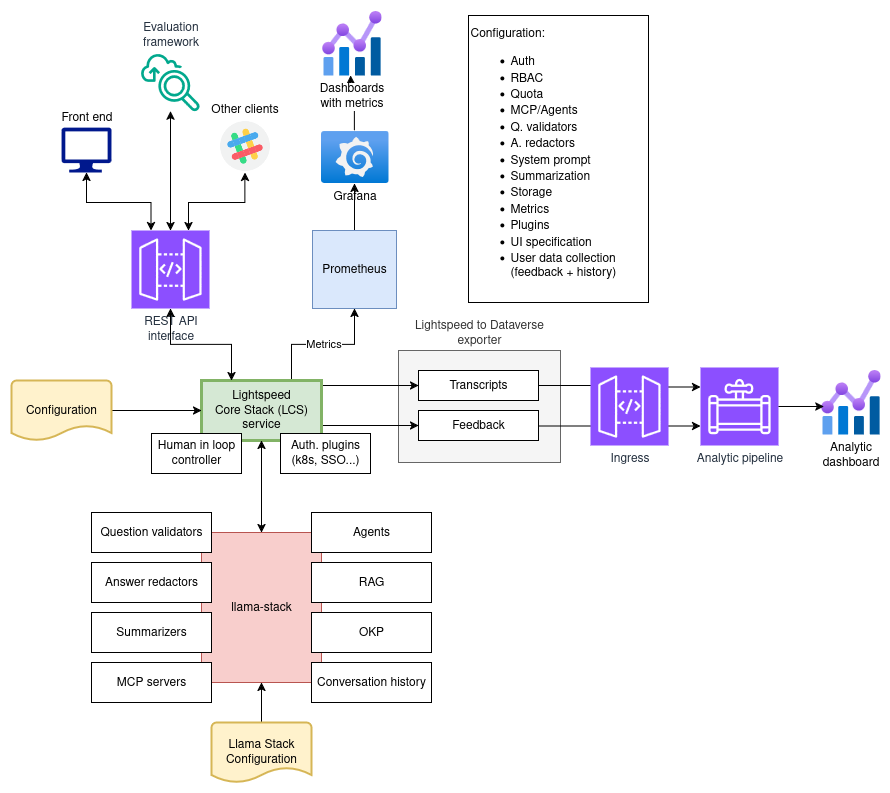

The diagram above was exported from draw.io. Its source (the exported page's mxGraphModel, read from the mxfile embedded in the PNG):
<mxGraphModel dx="1426" dy="1949" grid="1" gridSize="10" guides="1" tooltips="1" connect="1" arrows="1" fold="1" page="1" pageScale="1" pageWidth="850" pageHeight="1100" math="0" shadow="0">
  <root>
    <mxCell id="0" />
    <mxCell id="1" parent="0" />
    <mxCell id="QonPwl-3jTpdkmu7hiMt-1" value="Lightspeed to Dataverse exporter" style="rounded=0;whiteSpace=wrap;html=1;labelPosition=center;verticalLabelPosition=top;align=center;verticalAlign=bottom;fillColor=#f5f5f5;fontColor=#333333;strokeColor=#666666;" vertex="1" parent="1">
      <mxGeometry x="420" y="318" width="162" height="112" as="geometry" />
    </mxCell>
    <mxCell id="PvHflD8QeOrc2K3OCy4e-3" value="" style="edgeStyle=orthogonalEdgeStyle;rounded=0;orthogonalLoop=1;jettySize=auto;html=1;" parent="1" source="PvHflD8QeOrc2K3OCy4e-1" edge="1">
      <mxGeometry relative="1" as="geometry">
        <mxPoint x="372" y="43" as="targetPoint" />
      </mxGeometry>
    </mxCell>
    <mxCell id="PvHflD8QeOrc2K3OCy4e-1" value="Grafana" style="image;aspect=fixed;html=1;points=[];align=center;fontSize=12;image=img/lib/azure2/other/Grafana.svg;" parent="1" vertex="1">
      <mxGeometry x="342" y="98" width="68" height="52.800000000000004" as="geometry" />
    </mxCell>
    <mxCell id="PvHflD8QeOrc2K3OCy4e-2" value="Dashboards&lt;br&gt;with metrics" style="image;aspect=fixed;html=1;points=[];align=center;fontSize=12;image=img/lib/azure2/management_governance/Metrics.svg;" parent="1" vertex="1">
      <mxGeometry x="343" y="-22" width="60" height="65" as="geometry" />
    </mxCell>
    <mxCell id="PvHflD8QeOrc2K3OCy4e-15" value="" style="edgeStyle=orthogonalEdgeStyle;rounded=0;orthogonalLoop=1;jettySize=auto;html=1;" parent="1" source="PvHflD8QeOrc2K3OCy4e-4" target="PvHflD8QeOrc2K3OCy4e-1" edge="1">
      <mxGeometry relative="1" as="geometry" />
    </mxCell>
    <mxCell id="PvHflD8QeOrc2K3OCy4e-4" value="Prometheus" style="rounded=0;whiteSpace=wrap;html=1;fillColor=#dae8fc;strokeColor=#6c8ebf;" parent="1" vertex="1">
      <mxGeometry x="334" y="198" width="84" height="78" as="geometry" />
    </mxCell>
    <mxCell id="PvHflD8QeOrc2K3OCy4e-19" style="edgeStyle=orthogonalEdgeStyle;rounded=0;orthogonalLoop=1;jettySize=auto;html=1;entryX=0.5;entryY=1;entryDx=0;entryDy=0;startArrow=classic;startFill=1;" parent="1" source="PvHflD8QeOrc2K3OCy4e-5" target="PvHflD8QeOrc2K3OCy4e-18" edge="1">
      <mxGeometry relative="1" as="geometry">
        <mxPoint x="223" y="158" as="targetPoint" />
        <Array as="points">
          <mxPoint x="210" y="170" />
          <mxPoint x="266" y="170" />
          <mxPoint x="266" y="140" />
        </Array>
      </mxGeometry>
    </mxCell>
    <mxCell id="PvHflD8QeOrc2K3OCy4e-5" value="REST API&lt;br&gt;interface" style="sketch=0;points=[[0,0,0],[0.25,0,0],[0.5,0,0],[0.75,0,0],[1,0,0],[0,1,0],[0.25,1,0],[0.5,1,0],[0.75,1,0],[1,1,0],[0,0.25,0],[0,0.5,0],[0,0.75,0],[1,0.25,0],[1,0.5,0],[1,0.75,0]];outlineConnect=0;fontColor=#232F3E;fillColor=#8C4FFF;strokeColor=#ffffff;dashed=0;verticalLabelPosition=bottom;verticalAlign=top;align=center;html=1;fontSize=12;fontStyle=0;aspect=fixed;shape=mxgraph.aws4.resourceIcon;resIcon=mxgraph.aws4.api_gateway;" parent="1" vertex="1">
      <mxGeometry x="153" y="198" width="78" height="78" as="geometry" />
    </mxCell>
    <mxCell id="PvHflD8QeOrc2K3OCy4e-14" value="Metrics" style="edgeStyle=orthogonalEdgeStyle;rounded=0;orthogonalLoop=1;jettySize=auto;html=1;entryX=0.5;entryY=1;entryDx=0;entryDy=0;" parent="1" source="PvHflD8QeOrc2K3OCy4e-6" target="PvHflD8QeOrc2K3OCy4e-4" edge="1">
      <mxGeometry relative="1" as="geometry">
        <Array as="points">
          <mxPoint x="313" y="312" />
          <mxPoint x="376" y="312" />
        </Array>
      </mxGeometry>
    </mxCell>
    <mxCell id="PvHflD8QeOrc2K3OCy4e-33" style="edgeStyle=orthogonalEdgeStyle;rounded=0;orthogonalLoop=1;jettySize=auto;html=1;entryX=0;entryY=0.5;entryDx=0;entryDy=0;" parent="1" source="PvHflD8QeOrc2K3OCy4e-6" target="PvHflD8QeOrc2K3OCy4e-28" edge="1">
      <mxGeometry relative="1" as="geometry">
        <Array as="points">
          <mxPoint x="363" y="353" />
          <mxPoint x="363" y="353" />
        </Array>
      </mxGeometry>
    </mxCell>
    <mxCell id="PvHflD8QeOrc2K3OCy4e-34" style="edgeStyle=orthogonalEdgeStyle;rounded=0;orthogonalLoop=1;jettySize=auto;html=1;exitX=1;exitY=0.75;exitDx=0;exitDy=0;entryX=0;entryY=0.5;entryDx=0;entryDy=0;" parent="1" source="PvHflD8QeOrc2K3OCy4e-6" target="PvHflD8QeOrc2K3OCy4e-29" edge="1">
      <mxGeometry relative="1" as="geometry" />
    </mxCell>
    <mxCell id="PvHflD8QeOrc2K3OCy4e-6" value="Lightspeed&lt;br&gt;Core Stack (LCS) service" style="rounded=0;whiteSpace=wrap;html=1;fillColor=#d5e8d4;strokeColor=#82b366;strokeWidth=3;" parent="1" vertex="1">
      <mxGeometry x="223" y="348" width="120" height="60" as="geometry" />
    </mxCell>
    <mxCell id="PvHflD8QeOrc2K3OCy4e-7" style="edgeStyle=orthogonalEdgeStyle;rounded=0;orthogonalLoop=1;jettySize=auto;html=1;entryX=0.5;entryY=1;entryDx=0;entryDy=0;entryPerimeter=0;startArrow=classic;startFill=1;" parent="1" source="PvHflD8QeOrc2K3OCy4e-6" target="PvHflD8QeOrc2K3OCy4e-5" edge="1">
      <mxGeometry relative="1" as="geometry">
        <Array as="points">
          <mxPoint x="253" y="312" />
          <mxPoint x="192" y="312" />
        </Array>
      </mxGeometry>
    </mxCell>
    <mxCell id="PvHflD8QeOrc2K3OCy4e-16" value="Front end" style="sketch=0;aspect=fixed;pointerEvents=1;shadow=0;dashed=0;html=1;strokeColor=none;labelPosition=center;verticalLabelPosition=top;verticalAlign=bottom;align=center;fillColor=#00188D;shape=mxgraph.azure.computer" parent="1" vertex="1">
      <mxGeometry x="83" y="94.9" width="50" height="45" as="geometry" />
    </mxCell>
    <mxCell id="PvHflD8QeOrc2K3OCy4e-18" value="Other clients" style="shape=image;html=1;verticalAlign=bottom;verticalLabelPosition=top;labelBackgroundColor=#ffffff;imageAspect=0;aspect=fixed;image=https://cdn2.iconfinder.com/data/icons/social-media-2189/48/29-Slack-128.png;labelPosition=center;align=center;" parent="1" vertex="1">
      <mxGeometry x="240" y="87.1" width="52.8" height="52.8" as="geometry" />
    </mxCell>
    <mxCell id="PvHflD8QeOrc2K3OCy4e-21" value="" style="edgeStyle=orthogonalEdgeStyle;rounded=0;orthogonalLoop=1;jettySize=auto;html=1;startArrow=classic;startFill=1;" parent="1" source="PvHflD8QeOrc2K3OCy4e-20" target="PvHflD8QeOrc2K3OCy4e-6" edge="1">
      <mxGeometry relative="1" as="geometry" />
    </mxCell>
    <mxCell id="PvHflD8QeOrc2K3OCy4e-20" value="llama-stack" style="rounded=0;whiteSpace=wrap;html=1;fillColor=#f8cecc;strokeColor=#b85450;" parent="1" vertex="1">
      <mxGeometry x="223" y="500" width="120" height="150" as="geometry" />
    </mxCell>
    <mxCell id="PvHflD8QeOrc2K3OCy4e-22" value="Agents" style="rounded=0;whiteSpace=wrap;html=1;" parent="1" vertex="1">
      <mxGeometry x="333" y="480" width="120" height="40" as="geometry" />
    </mxCell>
    <mxCell id="PvHflD8QeOrc2K3OCy4e-23" value="&lt;div&gt;RAG&lt;/div&gt;" style="rounded=0;whiteSpace=wrap;html=1;" parent="1" vertex="1">
      <mxGeometry x="333" y="530" width="120" height="40" as="geometry" />
    </mxCell>
    <mxCell id="PvHflD8QeOrc2K3OCy4e-25" value="" style="edgeStyle=orthogonalEdgeStyle;rounded=0;orthogonalLoop=1;jettySize=auto;html=1;" parent="1" source="PvHflD8QeOrc2K3OCy4e-24" target="PvHflD8QeOrc2K3OCy4e-6" edge="1">
      <mxGeometry relative="1" as="geometry" />
    </mxCell>
    <mxCell id="PvHflD8QeOrc2K3OCy4e-24" value="Configuration" style="strokeWidth=2;html=1;shape=mxgraph.flowchart.document2;whiteSpace=wrap;size=0.25;fillColor=#fff2cc;strokeColor=#d6b656;" parent="1" vertex="1">
      <mxGeometry x="33" y="348" width="100" height="60" as="geometry" />
    </mxCell>
    <mxCell id="PvHflD8QeOrc2K3OCy4e-26" value="Conversation history" style="rounded=0;whiteSpace=wrap;html=1;" parent="1" vertex="1">
      <mxGeometry x="333" y="630" width="120" height="40" as="geometry" />
    </mxCell>
    <mxCell id="PvHflD8QeOrc2K3OCy4e-27" value="OKP" style="rounded=0;whiteSpace=wrap;html=1;" parent="1" vertex="1">
      <mxGeometry x="333" y="580" width="120" height="40" as="geometry" />
    </mxCell>
    <mxCell id="PvHflD8QeOrc2K3OCy4e-28" value="Transcripts" style="rounded=0;whiteSpace=wrap;html=1;" parent="1" vertex="1">
      <mxGeometry x="440" y="338" width="120" height="30" as="geometry" />
    </mxCell>
    <mxCell id="PvHflD8QeOrc2K3OCy4e-36" style="edgeStyle=orthogonalEdgeStyle;rounded=0;orthogonalLoop=1;jettySize=auto;html=1;entryX=0;entryY=0.75;entryDx=0;entryDy=0;entryPerimeter=0;" parent="1" source="PvHflD8QeOrc2K3OCy4e-29" target="PvHflD8QeOrc2K3OCy4e-31" edge="1">
      <mxGeometry relative="1" as="geometry">
        <Array as="points">
          <mxPoint x="615" y="393" />
        </Array>
      </mxGeometry>
    </mxCell>
    <mxCell id="PvHflD8QeOrc2K3OCy4e-29" value="Feedback" style="rounded=0;whiteSpace=wrap;html=1;" parent="1" vertex="1">
      <mxGeometry x="440" y="378" width="120" height="30" as="geometry" />
    </mxCell>
    <mxCell id="PvHflD8QeOrc2K3OCy4e-31" value="Analytic pipeline" style="sketch=0;points=[[0,0,0],[0.25,0,0],[0.5,0,0],[0.75,0,0],[1,0,0],[0,1,0],[0.25,1,0],[0.5,1,0],[0.75,1,0],[1,1,0],[0,0.25,0],[0,0.5,0],[0,0.75,0],[1,0.25,0],[1,0.5,0],[1,0.75,0]];outlineConnect=0;fontColor=#232F3E;fillColor=#8C4FFF;strokeColor=#ffffff;dashed=0;verticalLabelPosition=bottom;verticalAlign=top;align=center;html=1;fontSize=12;fontStyle=0;aspect=fixed;shape=mxgraph.aws4.resourceIcon;resIcon=mxgraph.aws4.data_pipeline;" parent="1" vertex="1">
      <mxGeometry x="722" y="335" width="78" height="78" as="geometry" />
    </mxCell>
    <mxCell id="PvHflD8QeOrc2K3OCy4e-32" value="&lt;div&gt;Analytic&lt;/div&gt;&lt;div&gt;dashboard&lt;/div&gt;" style="image;aspect=fixed;html=1;points=[];align=center;fontSize=12;image=img/lib/azure2/management_governance/Metrics.svg;" parent="1" vertex="1">
      <mxGeometry x="842" y="337" width="60" height="65" as="geometry" />
    </mxCell>
    <mxCell id="PvHflD8QeOrc2K3OCy4e-35" style="edgeStyle=orthogonalEdgeStyle;rounded=0;orthogonalLoop=1;jettySize=auto;html=1;entryX=0;entryY=0.25;entryDx=0;entryDy=0;entryPerimeter=0;" parent="1" source="PvHflD8QeOrc2K3OCy4e-28" target="PvHflD8QeOrc2K3OCy4e-31" edge="1">
      <mxGeometry relative="1" as="geometry" />
    </mxCell>
    <mxCell id="PvHflD8QeOrc2K3OCy4e-37" style="edgeStyle=orthogonalEdgeStyle;rounded=0;orthogonalLoop=1;jettySize=auto;html=1;entryX=0.055;entryY=0.569;entryDx=0;entryDy=0;entryPerimeter=0;" parent="1" source="PvHflD8QeOrc2K3OCy4e-31" target="PvHflD8QeOrc2K3OCy4e-32" edge="1">
      <mxGeometry relative="1" as="geometry" />
    </mxCell>
    <mxCell id="PvHflD8QeOrc2K3OCy4e-39" value="&lt;div align=&quot;left&quot;&gt;Configuration:&lt;/div&gt;&lt;div align=&quot;left&quot;&gt;&lt;ul&gt;&lt;li&gt;Auth&lt;/li&gt;&lt;li&gt;RBAC&lt;/li&gt;&lt;li&gt;Quota&lt;/li&gt;&lt;li&gt;MCP/Agents&lt;/li&gt;&lt;li&gt;Q. validators&lt;/li&gt;&lt;li&gt;A. redactors&lt;/li&gt;&lt;li&gt;System prompt&lt;/li&gt;&lt;li&gt;Summarization&lt;/li&gt;&lt;li&gt;Storage&lt;/li&gt;&lt;li&gt;Metrics&lt;/li&gt;&lt;li&gt;Plugins&lt;/li&gt;&lt;li&gt;UI specification&lt;/li&gt;&lt;li&gt;User data collection (feedback + history)&lt;/li&gt;&lt;/ul&gt;&lt;/div&gt;" style="rounded=0;whiteSpace=wrap;html=1;align=left;" parent="1" vertex="1">
      <mxGeometry x="490" y="-17" width="180" height="287" as="geometry" />
    </mxCell>
    <mxCell id="QSjot8RgkbZJLA5FJHJI-4" value="Human in loop controller" style="rounded=0;whiteSpace=wrap;html=1;" parent="1" vertex="1">
      <mxGeometry x="173" y="401" width="90" height="40" as="geometry" />
    </mxCell>
    <mxCell id="jDn4PLKBuA5CYC2AkDp6-1" value="Question validators" style="rounded=0;whiteSpace=wrap;html=1;" parent="1" vertex="1">
      <mxGeometry x="113" y="480" width="120" height="40" as="geometry" />
    </mxCell>
    <mxCell id="jDn4PLKBuA5CYC2AkDp6-2" value="Answer redactors" style="rounded=0;whiteSpace=wrap;html=1;" parent="1" vertex="1">
      <mxGeometry x="113" y="530" width="120" height="40" as="geometry" />
    </mxCell>
    <mxCell id="jDn4PLKBuA5CYC2AkDp6-3" value="Summarizers" style="rounded=0;whiteSpace=wrap;html=1;" parent="1" vertex="1">
      <mxGeometry x="113" y="580" width="120" height="40" as="geometry" />
    </mxCell>
    <mxCell id="Ls3ePEk8HTsV8i5unHfk-2" value="MCP servers" style="rounded=0;whiteSpace=wrap;html=1;" parent="1" vertex="1">
      <mxGeometry x="113" y="630" width="120" height="40" as="geometry" />
    </mxCell>
    <mxCell id="awg4kuEtbzJgByqENDIX-1" value="Auth. plugins (k8s, SSO...)" style="rounded=0;whiteSpace=wrap;html=1;" parent="1" vertex="1">
      <mxGeometry x="302" y="401" width="90" height="40" as="geometry" />
    </mxCell>
    <mxCell id="awg4kuEtbzJgByqENDIX-3" style="edgeStyle=orthogonalEdgeStyle;rounded=0;orthogonalLoop=1;jettySize=auto;html=1;exitX=0.5;exitY=0;exitDx=0;exitDy=0;exitPerimeter=0;entryX=0.5;entryY=1;entryDx=0;entryDy=0;" parent="1" source="awg4kuEtbzJgByqENDIX-2" target="PvHflD8QeOrc2K3OCy4e-20" edge="1">
      <mxGeometry relative="1" as="geometry" />
    </mxCell>
    <mxCell id="awg4kuEtbzJgByqENDIX-2" value="Llama Stack&lt;div&gt;Configuration&lt;/div&gt;" style="strokeWidth=2;html=1;shape=mxgraph.flowchart.document2;whiteSpace=wrap;size=0.25;fillColor=#fff2cc;strokeColor=#d6b656;" parent="1" vertex="1">
      <mxGeometry x="233" y="690" width="100" height="60" as="geometry" />
    </mxCell>
    <mxCell id="jBKm7ZWhicPE4LV7eZxm-1" style="edgeStyle=orthogonalEdgeStyle;rounded=0;orthogonalLoop=1;jettySize=auto;html=1;entryX=0.5;entryY=0;entryDx=0;entryDy=0;entryPerimeter=0;startArrow=classic;startFill=1;" parent="1" source="jBKm7ZWhicPE4LV7eZxm-2" target="PvHflD8QeOrc2K3OCy4e-5" edge="1">
      <mxGeometry relative="1" as="geometry">
        <mxPoint x="190" y="190" as="targetPoint" />
      </mxGeometry>
    </mxCell>
    <mxCell id="jBKm7ZWhicPE4LV7eZxm-2" value="Evaluation&lt;br&gt;framework" style="sketch=0;outlineConnect=0;fontColor=#232F3E;gradientColor=none;fillColor=#01A88D;strokeColor=none;dashed=0;verticalLabelPosition=top;verticalAlign=bottom;align=center;html=1;fontSize=12;fontStyle=0;aspect=fixed;shape=mxgraph.aws4.application_discovery_service_migration_evaluator_collector;labelPosition=center;" parent="1" vertex="1">
      <mxGeometry x="162.5" y="20" width="59" height="59" as="geometry" />
    </mxCell>
    <mxCell id="jBKm7ZWhicPE4LV7eZxm-3" style="edgeStyle=orthogonalEdgeStyle;rounded=0;orthogonalLoop=1;jettySize=auto;html=1;entryX=0.25;entryY=0;entryDx=0;entryDy=0;entryPerimeter=0;startArrow=classic;startFill=1;" parent="1" source="PvHflD8QeOrc2K3OCy4e-16" target="PvHflD8QeOrc2K3OCy4e-5" edge="1">
      <mxGeometry relative="1" as="geometry">
        <Array as="points">
          <mxPoint x="108" y="170" />
          <mxPoint x="173" y="170" />
        </Array>
      </mxGeometry>
    </mxCell>
    <mxCell id="QonPwl-3jTpdkmu7hiMt-2" value="Ingress" style="sketch=0;points=[[0,0,0],[0.25,0,0],[0.5,0,0],[0.75,0,0],[1,0,0],[0,1,0],[0.25,1,0],[0.5,1,0],[0.75,1,0],[1,1,0],[0,0.25,0],[0,0.5,0],[0,0.75,0],[1,0.25,0],[1,0.5,0],[1,0.75,0]];outlineConnect=0;fontColor=#232F3E;fillColor=#8C4FFF;strokeColor=#ffffff;dashed=0;verticalLabelPosition=bottom;verticalAlign=top;align=center;html=1;fontSize=12;fontStyle=0;aspect=fixed;shape=mxgraph.aws4.resourceIcon;resIcon=mxgraph.aws4.api_gateway;" vertex="1" parent="1">
      <mxGeometry x="612" y="335" width="78" height="78" as="geometry" />
    </mxCell>
  </root>
</mxGraphModel>